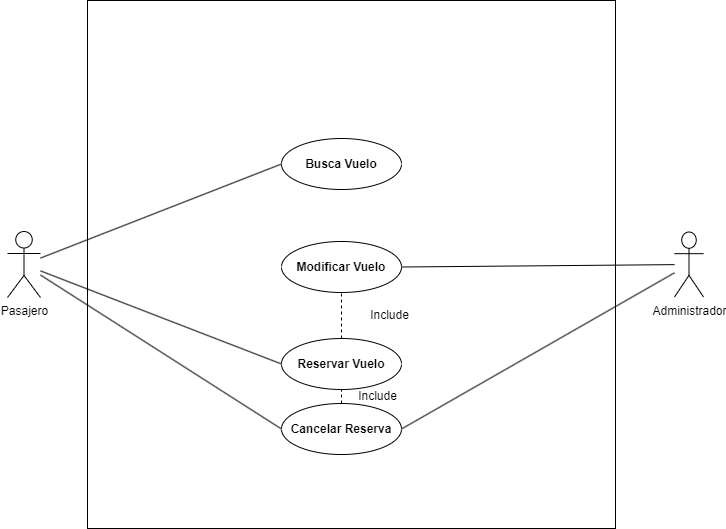

The diagram above was exported from draw.io. Its source (the exported page's mxGraphModel, read from the mxfile embedded in the PNG):
<mxGraphModel dx="933" dy="649" grid="0" gridSize="10" guides="1" tooltips="1" connect="1" arrows="1" fold="1" page="1" pageScale="1" pageWidth="850" pageHeight="1100" background="#FFFFFF" math="0" shadow="0">
  <root>
    <mxCell id="0" />
    <mxCell id="1" parent="0" />
    <mxCell id="2" value="&lt;font color=&quot;#000000&quot;&gt;Pasajero&lt;/font&gt;" style="shape=umlActor;verticalLabelPosition=bottom;verticalAlign=top;html=1;fillColor=#FFFFFF;strokeColor=#000000;" parent="1" vertex="1">
      <mxGeometry x="51" y="404" width="33" height="66" as="geometry" />
    </mxCell>
    <mxCell id="3" value="&lt;font color=&quot;#000000&quot;&gt;Administrador&lt;/font&gt;" style="shape=umlActor;verticalLabelPosition=bottom;verticalAlign=top;html=1;fillColor=#FFFFFF;strokeColor=#000000;" parent="1" vertex="1">
      <mxGeometry x="718" y="404.5" width="29" height="65" as="geometry" />
    </mxCell>
    <mxCell id="4" value="" style="whiteSpace=wrap;html=1;aspect=fixed;fillColor=#FFFFFF;strokeColor=#000000;" parent="1" vertex="1">
      <mxGeometry x="131" y="173" width="528" height="528" as="geometry" />
    </mxCell>
    <mxCell id="6" value="&lt;font color=&quot;#000000&quot;&gt;Busca Vuelo&lt;/font&gt;" style="ellipse;whiteSpace=wrap;html=1;fontStyle=1;fillColor=#FFFFFF;strokeColor=#000000;" parent="1" vertex="1">
      <mxGeometry x="325" y="311" width="120" height="51" as="geometry" />
    </mxCell>
    <mxCell id="9" value="&lt;font color=&quot;#000000&quot;&gt;Modificar Vuelo&lt;/font&gt;" style="ellipse;whiteSpace=wrap;html=1;fontStyle=1;fillColor=#FFFFFF;strokeColor=#000000;" vertex="1" parent="1">
      <mxGeometry x="325" y="414" width="120" height="51" as="geometry" />
    </mxCell>
    <mxCell id="11" value="&lt;font color=&quot;#000000&quot;&gt;Reservar Vuelo&lt;/font&gt;" style="ellipse;whiteSpace=wrap;html=1;fontStyle=1;fillColor=#FFFFFF;strokeColor=#000000;" vertex="1" parent="1">
      <mxGeometry x="325" y="511" width="120" height="51" as="geometry" />
    </mxCell>
    <mxCell id="12" value="&lt;font color=&quot;#000000&quot;&gt;Cancelar Reserva&lt;/font&gt;" style="ellipse;whiteSpace=wrap;html=1;fontStyle=1;fillColor=#FFFFFF;strokeColor=#000000;" vertex="1" parent="1">
      <mxGeometry x="325" y="576" width="120" height="51" as="geometry" />
    </mxCell>
    <mxCell id="13" value="" style="endArrow=none;html=1;exitX=0;exitY=0.5;exitDx=0;exitDy=0;strokeColor=#000000;" edge="1" parent="1" source="12" target="2">
      <mxGeometry width="50" height="50" relative="1" as="geometry">
        <mxPoint x="399" y="424" as="sourcePoint" />
        <mxPoint x="449" y="374" as="targetPoint" />
      </mxGeometry>
    </mxCell>
    <mxCell id="14" value="" style="endArrow=none;html=1;strokeColor=#000000;entryX=0;entryY=0.5;entryDx=0;entryDy=0;" edge="1" parent="1" source="2" target="6">
      <mxGeometry width="50" height="50" relative="1" as="geometry">
        <mxPoint x="340" y="420.96000000000004" as="sourcePoint" />
        <mxPoint x="99" y="267.0007766990291" as="targetPoint" />
      </mxGeometry>
    </mxCell>
    <mxCell id="15" value="" style="endArrow=none;html=1;strokeColor=#000000;exitX=1;exitY=0.5;exitDx=0;exitDy=0;" edge="1" parent="1" source="9" target="3">
      <mxGeometry width="50" height="50" relative="1" as="geometry">
        <mxPoint x="345" y="621.5" as="sourcePoint" />
        <mxPoint x="104" y="467.54077669902904" as="targetPoint" />
      </mxGeometry>
    </mxCell>
    <mxCell id="16" value="" style="endArrow=none;html=1;strokeColor=#000000;entryX=0;entryY=0.5;entryDx=0;entryDy=0;" edge="1" parent="1" source="2" target="11">
      <mxGeometry width="50" height="50" relative="1" as="geometry">
        <mxPoint x="355" y="631.5" as="sourcePoint" />
        <mxPoint x="114" y="477.54077669902904" as="targetPoint" />
      </mxGeometry>
    </mxCell>
    <mxCell id="17" value="" style="endArrow=none;html=1;exitX=1;exitY=0.5;exitDx=0;exitDy=0;strokeColor=#000000;" edge="1" parent="1" source="12" target="3">
      <mxGeometry width="50" height="50" relative="1" as="geometry">
        <mxPoint x="365" y="641.5" as="sourcePoint" />
        <mxPoint x="124" y="487.54077669902904" as="targetPoint" />
      </mxGeometry>
    </mxCell>
    <mxCell id="19" value="" style="endArrow=none;dashed=1;html=1;strokeColor=#000000;exitX=0.5;exitY=0;exitDx=0;exitDy=0;entryX=0.5;entryY=1;entryDx=0;entryDy=0;" edge="1" parent="1" source="11" target="9">
      <mxGeometry width="50" height="50" relative="1" as="geometry">
        <mxPoint x="446" y="509" as="sourcePoint" />
        <mxPoint x="496" y="459" as="targetPoint" />
      </mxGeometry>
    </mxCell>
    <mxCell id="20" value="&lt;font color=&quot;#000000&quot;&gt;Include&lt;/font&gt;" style="text;html=1;align=center;verticalAlign=middle;resizable=0;points=[];autosize=1;strokeColor=none;fillColor=none;" vertex="1" parent="1">
      <mxGeometry x="404" y="475" width="57" height="26" as="geometry" />
    </mxCell>
    <mxCell id="21" value="" style="endArrow=none;dashed=1;html=1;strokeColor=#000000;exitX=0.5;exitY=0;exitDx=0;exitDy=0;entryX=0.5;entryY=1;entryDx=0;entryDy=0;" edge="1" parent="1" source="12" target="11">
      <mxGeometry width="50" height="50" relative="1" as="geometry">
        <mxPoint x="395" y="521" as="sourcePoint" />
        <mxPoint x="395" y="475" as="targetPoint" />
      </mxGeometry>
    </mxCell>
    <mxCell id="22" value="&lt;font color=&quot;#000000&quot;&gt;Include&lt;/font&gt;" style="text;html=1;align=center;verticalAlign=middle;resizable=0;points=[];autosize=1;strokeColor=none;fillColor=none;" vertex="1" parent="1">
      <mxGeometry x="392" y="556" width="57" height="26" as="geometry" />
    </mxCell>
  </root>
</mxGraphModel>